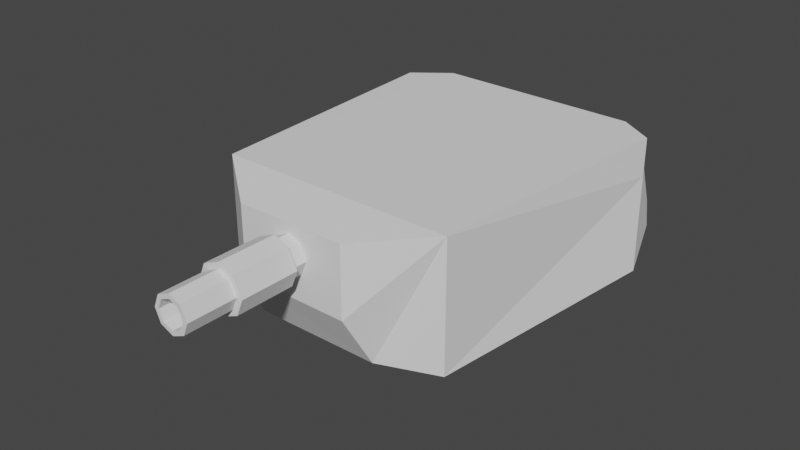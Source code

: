 # Source: blend.blend  (saved by Blender 3.0.42; exported with 4.5.12 LTS)
import bpy
from mathutils import Matrix  # noqa: F401  (used for matrix-valued properties, if any)

bpy.ops.wm.read_factory_settings(use_empty=True)
scene = bpy.context.scene
scene.name = 'Scene'

# ---- collections
col_collection = bpy.data.collections.new('Collection'); scene.collection.children.link(col_collection)

# ---- world
world_world = bpy.data.worlds.new('World'); scene.world = world_world
world_world.use_nodes = True; world_world.node_tree.nodes.clear()
_N = world_world.node_tree.nodes; _L = world_world.node_tree.links
n0 = _N.new('ShaderNodeOutputWorld'); n0.name = 'World Output'; n0.location = (300, 300)
n1 = _N.new('ShaderNodeBackground'); n1.name = 'Background'; n1.location = (10, 300)
n1.inputs[0].default_value = (0.05088, 0.05088, 0.05088, 1.0)
_L.new(n1.outputs[0], n0.inputs[0])
n0.is_active_output = True
world_world.color = (0.05088, 0.05088, 0.05088)
world_world.use_sun_shadow = False
world_world.sun_shadow_jitter_overblur = 0.0

# ---- meshes
me_cube = bpy.data.meshes.new('Cube')
me_cube.from_pydata([(-0.8489, -0.9451, -1.0), (-0.8489, -0.9451, 1.048), (-1.083, 0.7803, -0.921), (-1.0, 1.0, 1.0), (0.8671, -0.9624, -1.0), (0.8671, -0.9624, 1.048), (1.113, 0.7803, -0.921), (1.0, 1.0, 1.0), (0.984, 1.17, -0.5934), (-0.921, 1.2, -0.5888), (-0.7391, 1.195, 1.005), (0.7471, 1.165, 1.0), (-0.4518, -1.115, -1.0), (0.4565, -1.12, -1.0), (0.3987, -1.31, 0.9102), (-0.3886, -1.305, 0.9102), (-0.3886, -1.305, -0.1888), (0.3987, -1.31, -0.2021), (0.8618, 1.177, 0.4445), (-1.023, 0.9386, 0.4629), (1.032, 0.9369, 0.4487), (-0.8289, 1.208, 0.4578), (0.8493, 1.411, -0.467), (-0.7142, 1.436, -0.467), (-0.6222, 1.496, 0.4577), (0.7271, 1.47, 0.449), (-0.002218, -1.308, 0.7535), (-0.09788, -1.307, 0.6628), (-0.1378, -1.307, 0.4484), (-0.09811, -1.307, 0.238), (-0.0005879, -1.308, 0.1448), (0.09625, -1.308, 0.2388), (0.1346, -1.308, 0.4461), (0.08614, -1.308, 0.68), (-0.002901, -1.414, 0.7535), (-0.09856, -1.413, 0.6628), (-0.1384, -1.413, 0.4484), (-0.09879, -1.413, 0.238), (-0.001271, -1.414, 0.1448), (0.09556, -1.414, 0.2388), (0.134, -1.414, 0.4461), (0.08546, -1.414, 0.68), (-0.002844, -1.414, 0.8311), (-0.1231, -1.413, 0.7172), (-0.1733, -1.413, 0.4476), (-0.1234, -1.413, 0.1831), (-0.0007945, -1.414, 0.06593), (0.1209, -1.414, 0.1841), (0.1692, -1.415, 0.4446), (0.1082, -1.414, 0.7387), (-0.005521, -1.829, 0.8311), (-0.1258, -1.828, 0.7172), (-0.1759, -1.828, 0.4476), (-0.1261, -1.828, 0.1831), (-0.003472, -1.829, 0.06593), (0.1183, -1.83, 0.1841), (0.1665, -1.83, 0.4446), (0.1056, -1.83, 0.7387), (-0.005588, -1.829, 0.7402), (-0.09705, -1.829, 0.6536), (-0.1352, -1.828, 0.4485), (-0.09727, -1.829, 0.2474), (-0.00403, -1.829, 0.1583), (0.08855, -1.83, 0.2482), (0.1253, -1.83, 0.4463), (0.07889, -1.83, 0.6699), (-0.007792, -2.171, 0.7402), (-0.09925, -2.17, 0.6536), (-0.1374, -2.17, 0.4485), (-0.09947, -2.17, 0.2474), (-0.006233, -2.171, 0.1583), (0.08635, -2.172, 0.2482), (0.1231, -2.172, 0.4463), (0.07669, -2.172, 0.6699), (-0.007845, -2.171, 0.6677), (-0.07634, -2.171, 0.6028), (-0.1049, -2.17, 0.4493), (-0.0765, -2.171, 0.2987), (-0.006678, -2.171, 0.2319), (0.06265, -2.172, 0.2992), (0.09015, -2.172, 0.4476), (0.05542, -2.171, 0.6151), (-0.004988, -1.314, 0.6677), (-0.07348, -1.314, 0.6028), (-0.102, -1.313, 0.4493), (-0.07364, -1.314, 0.2987), (-0.003821, -1.314, 0.2319), (0.06551, -1.314, 0.2992), (0.09301, -1.315, 0.4476), (0.05828, -1.314, 0.6151), (0.4482, -0.9582, 1.048), (-0.4385, -0.9492, 1.049)], [], [(0, 1, 3, 19, 2), (8, 18, 20, 6), (6, 20, 7, 5, 4), (12, 16, 15, 1, 0), (8, 6, 4, 13), (10, 3, 1, 91), (7, 11, 90, 5), (11, 10, 91, 90), (2, 9, 12, 0), (9, 8, 13, 12), (4, 5, 14, 17, 13), (13, 17, 16, 12), (2, 19, 21, 9), (9, 21, 24, 23), (16, 17, 14, 32, 31, 30, 29, 28, 15), (23, 24, 25, 22), (21, 19, 3, 10), (18, 21, 10, 11), (20, 18, 11, 7), (8, 9, 23, 22), (18, 8, 22, 25), (21, 18, 25, 24), (15, 28, 27, 26, 33, 32, 14), (32, 33, 41, 40), (40, 41, 49, 48), (30, 31, 39, 38), (28, 29, 37, 36), (26, 27, 35, 34), (33, 26, 34, 41), (31, 32, 40, 39), (29, 30, 38, 37), (27, 28, 36, 35), (48, 49, 57, 56), (38, 39, 47, 46), (36, 37, 45, 44), (34, 35, 43, 42), (41, 34, 42, 49), (39, 40, 48, 47), (37, 38, 46, 45), (35, 36, 44, 43), (55, 56, 64, 63), (46, 47, 55, 54), (44, 45, 53, 52), (42, 43, 51, 50), (49, 42, 50, 57), (47, 48, 56, 55), (45, 46, 54, 53), (43, 44, 52, 51), (58, 59, 67, 66), (53, 54, 62, 61), (51, 52, 60, 59), (56, 57, 65, 64), (54, 55, 63, 62), (52, 53, 61, 60), (50, 51, 59, 58), (57, 50, 58, 65), (72, 73, 81, 80), (65, 58, 66, 73), (63, 64, 72, 71), (61, 62, 70, 69), (59, 60, 68, 67), (64, 65, 73, 72), (62, 63, 71, 70), (60, 61, 69, 68), (75, 76, 84, 83), (70, 71, 79, 78), (68, 69, 77, 76), (66, 67, 75, 74), (73, 66, 74, 81), (71, 72, 80, 79), (69, 70, 78, 77), (67, 68, 76, 75), (89, 82, 83, 84, 85, 86, 87, 88), (80, 81, 89, 88), (78, 79, 87, 86), (76, 77, 85, 84), (74, 75, 83, 82), (81, 74, 82, 89), (79, 80, 88, 87), (77, 78, 86, 85), (90, 91, 15, 14), (91, 1, 15), (5, 90, 14)])
_uv = me_cube.uv_layers.new(name='UVMap')
_uv.uv.foreach_set('vector', [0.375, 0.0, 0.625, 0.0, 0.625, 0.25, 0.5551, 0.25, 0.375, 0.25, 0.375, 0.4167, 0.5527, 0.4167, 0.5533, 0.5, 0.375, 0.5, 0.375, 0.5, 0.5533, 0.5, 0.625, 0.5, 0.625, 0.75, 0.375, 0.75, 0.375, 0.9167, 0.4764, 0.9167, 0.625, 0.9167, 0.625, 1.0, 0.375, 1.0, 0.2917, 0.5, 0.375, 0.5, 0.375, 0.75, 0.2917, 0.75, 0.7917, 0.5, 0.875, 0.5, 0.875, 0.75, 0.7917, 0.7144, 0.625, 0.5, 0.7083, 0.5, 0.7083, 0.7144, 0.625, 0.75, 0.7083, 0.5, 0.7917, 0.5, 0.7917, 0.7144, 0.7083, 0.7144, 0.125, 0.5, 0.2083, 0.5, 0.2083, 0.75, 0.125, 0.75, 0.2083, 0.5, 0.2917, 0.5, 0.2917, 0.75, 0.2083, 0.75, 0.375, 0.75, 0.625, 0.75, 0.625, 0.8333, 0.4738, 0.8333, 0.375, 0.8333, 0.375, 0.8333, 0.4738, 0.8333, 0.4764, 0.9167, 0.375, 0.9167, 0.375, 0.25, 0.5551, 0.25, 0.5538, 0.3333, 0.375, 0.3333, 0.375, 0.3333, 0.5538, 0.3333, 0.5538, 0.3333, 0.375, 0.3333, 0.4764, 0.9167, 0.4738, 0.8333, 0.625, 0.8333, 0.5555, 0.8613, 0.5295, 0.8653, 0.5178, 0.8756, 0.5295, 0.8859, 0.5559, 0.8901, 0.625, 0.9167, 0.375, 0.3333, 0.5538, 0.3333, 0.5527, 0.4167, 0.375, 0.4167, 0.5538, 0.3333, 0.5551, 0.25, 0.625, 0.25, 0.625, 0.3333, 0.5527, 0.4167, 0.5538, 0.3333, 0.625, 0.3333, 0.625, 0.4167, 0.5533, 0.5, 0.5527, 0.4167, 0.625, 0.4167, 0.625, 0.5, 0.2917, 0.5, 0.2083, 0.5, 0.2083, 0.5, 0.2917, 0.5, 0.5527, 0.4167, 0.375, 0.4167, 0.375, 0.4167, 0.5527, 0.4167, 0.5538, 0.3333, 0.5527, 0.4167, 0.5527, 0.4167, 0.5538, 0.3333, 0.625, 0.9167, 0.5559, 0.8901, 0.5828, 0.8859, 0.5941, 0.8758, 0.5849, 0.8664, 0.5555, 0.8613, 0.625, 0.8333, 0.5555, 0.8613, 0.5849, 0.8664, 0.5849, 0.8664, 0.5555, 0.8613, 0.5555, 0.8613, 0.5849, 0.8664, 0.5849, 0.8664, 0.5555, 0.8613, 0.5178, 0.8756, 0.5295, 0.8653, 0.5295, 0.8653, 0.5178, 0.8756, 0.5559, 0.8901, 0.5295, 0.8859, 0.5295, 0.8859, 0.5559, 0.8901, 0.5941, 0.8758, 0.5828, 0.8859, 0.5828, 0.8859, 0.5941, 0.8758, 0.5849, 0.8664, 0.5941, 0.8758, 0.5941, 0.8758, 0.5849, 0.8664, 0.5295, 0.8653, 0.5555, 0.8613, 0.5555, 0.8613, 0.5295, 0.8653, 0.5295, 0.8859, 0.5178, 0.8756, 0.5178, 0.8756, 0.5295, 0.8859, 0.5828, 0.8859, 0.5559, 0.8901, 0.5559, 0.8901, 0.5828, 0.8859, 0.5555, 0.8613, 0.5849, 0.8664, 0.5849, 0.8664, 0.5555, 0.8613, 0.5178, 0.8756, 0.5295, 0.8653, 0.5295, 0.8653, 0.5178, 0.8756, 0.5559, 0.8901, 0.5295, 0.8859, 0.5295, 0.8859, 0.5559, 0.8901, 0.5941, 0.8758, 0.5828, 0.8859, 0.5828, 0.8859, 0.5941, 0.8758, 0.5849, 0.8664, 0.5941, 0.8758, 0.5941, 0.8758, 0.5849, 0.8664, 0.5295, 0.8653, 0.5555, 0.8613, 0.5555, 0.8613, 0.5295, 0.8653, 0.5295, 0.8859, 0.5178, 0.8756, 0.5178, 0.8756, 0.5295, 0.8859, 0.5828, 0.8859, 0.5559, 0.8901, 0.5559, 0.8901, 0.5828, 0.8859, 0.5295, 0.8653, 0.5555, 0.8613, 0.5555, 0.8613, 0.5295, 0.8653, 0.5178, 0.8756, 0.5295, 0.8653, 0.5295, 0.8653, 0.5178, 0.8756, 0.5559, 0.8901, 0.5295, 0.8859, 0.5295, 0.8859, 0.5559, 0.8901, 0.5941, 0.8758, 0.5828, 0.8859, 0.5828, 0.8859, 0.5941, 0.8758, 0.5849, 0.8664, 0.5941, 0.8758, 0.5941, 0.8758, 0.5849, 0.8664, 0.5295, 0.8653, 0.5555, 0.8613, 0.5555, 0.8613, 0.5295, 0.8653, 0.5295, 0.8859, 0.5178, 0.8756, 0.5178, 0.8756, 0.5295, 0.8859, 0.5828, 0.8859, 0.5559, 0.8901, 0.5559, 0.8901, 0.5828, 0.8859, 0.5941, 0.8758, 0.5828, 0.8859, 0.5828, 0.8859, 0.5941, 0.8758, 0.5295, 0.8859, 0.5178, 0.8756, 0.5178, 0.8756, 0.5295, 0.8859, 0.5828, 0.8859, 0.5559, 0.8901, 0.5559, 0.8901, 0.5828, 0.8859, 0.5555, 0.8613, 0.5849, 0.8664, 0.5849, 0.8664, 0.5555, 0.8613, 0.5178, 0.8756, 0.5295, 0.8653, 0.5295, 0.8653, 0.5178, 0.8756, 0.5559, 0.8901, 0.5295, 0.8859, 0.5295, 0.8859, 0.5559, 0.8901, 0.5941, 0.8758, 0.5828, 0.8859, 0.5828, 0.8859, 0.5941, 0.8758, 0.5849, 0.8664, 0.5941, 0.8758, 0.5941, 0.8758, 0.5849, 0.8664, 0.5555, 0.8613, 0.5849, 0.8664, 0.5849, 0.8664, 0.5555, 0.8613, 0.5849, 0.8664, 0.5941, 0.8758, 0.5941, 0.8758, 0.5849, 0.8664, 0.5295, 0.8653, 0.5555, 0.8613, 0.5555, 0.8613, 0.5295, 0.8653, 0.5295, 0.8859, 0.5178, 0.8756, 0.5178, 0.8756, 0.5295, 0.8859, 0.5828, 0.8859, 0.5559, 0.8901, 0.5559, 0.8901, 0.5828, 0.8859, 0.5555, 0.8613, 0.5849, 0.8664, 0.5849, 0.8664, 0.5555, 0.8613, 0.5178, 0.8756, 0.5295, 0.8653, 0.5295, 0.8653, 0.5178, 0.8756, 0.5559, 0.8901, 0.5295, 0.8859, 0.5295, 0.8859, 0.5559, 0.8901, 0.5828, 0.8859, 0.5559, 0.8901, 0.5559, 0.8901, 0.5828, 0.8859, 0.5178, 0.8756, 0.5295, 0.8653, 0.5295, 0.8653, 0.5178, 0.8756, 0.5559, 0.8901, 0.5295, 0.8859, 0.5295, 0.8859, 0.5559, 0.8901, 0.5941, 0.8758, 0.5828, 0.8859, 0.5828, 0.8859, 0.5941, 0.8758, 0.5849, 0.8664, 0.5941, 0.8758, 0.5941, 0.8758, 0.5849, 0.8664, 0.5295, 0.8653, 0.5555, 0.8613, 0.5555, 0.8613, 0.5295, 0.8653, 0.5295, 0.8859, 0.5178, 0.8756, 0.5178, 0.8756, 0.5295, 0.8859, 0.5828, 0.8859, 0.5559, 0.8901, 0.5559, 0.8901, 0.5828, 0.8859, 0.5849, 0.8664, 0.5941, 0.8758, 0.5828, 0.8859, 0.5559, 0.8901, 0.5295, 0.8859, 0.5178, 0.8756, 0.5295, 0.8653, 0.5555, 0.8613, 0.5555, 0.8613, 0.5849, 0.8664, 0.5849, 0.8664, 0.5555, 0.8613, 0.5178, 0.8756, 0.5295, 0.8653, 0.5295, 0.8653, 0.5178, 0.8756, 0.5559, 0.8901, 0.5295, 0.8859, 0.5295, 0.8859, 0.5559, 0.8901, 0.5941, 0.8758, 0.5828, 0.8859, 0.5828, 0.8859, 0.5941, 0.8758, 0.5849, 0.8664, 0.5941, 0.8758, 0.5941, 0.8758, 0.5849, 0.8664, 0.5295, 0.8653, 0.5555, 0.8613, 0.5555, 0.8613, 0.5295, 0.8653, 0.5295, 0.8859, 0.5178, 0.8756, 0.5178, 0.8756, 0.5295, 0.8859, 0.7083, 0.7144, 0.7917, 0.7144, 0.7917, 0.75, 0.7083, 0.75, 0.7917, 0.7144, 0.875, 0.75, 0.7917, 0.75, 0.625, 0.75, 0.7083, 0.7144, 0.7083, 0.75])
me_cube.use_remesh_fix_poles = True
me_cube.use_remesh_preserve_attributes = False
me_cube.update()

# ---- objects
ob_cube = bpy.data.objects.new('Cube', me_cube)

# ---- transforms, parenting, visibility, modifiers, constraints
ob_cube.location = (-0.02427, 0.004801, 1.339)
ob_cube.scale = (0.5465, 0.5465, 0.2436)

# ---- collection membership
col_collection.objects.link(ob_cube)

# ---- scene / render settings (as saved in the file)
scene.frame_start = 1; scene.frame_end = 250; scene.frame_set(1)
scene.render.engine = 'BLENDER_EEVEE_NEXT'
scene.cycles.sampling_pattern = 'TABULATED_SOBOL'
scene.cycles.use_light_tree = False
scene.view_settings.view_transform = 'Filmic'
bpy.context.view_layer.update()

# ---- added for rendering (the .blend has no active camera and no usable light): camera, sun
cam_auto = bpy.data.cameras.new('AutoCamera')
cam_auto.lens = 50.0
cam_auto.sensor_width = 36.0
cam_auto.clip_end = 1000.0
ob_auto_camera = bpy.data.objects.new('AutoCamera', cam_auto)
scene.collection.objects.link(ob_auto_camera)
ob_auto_camera.location = (2.19438, -2.83222, 3.1137)
ob_auto_camera.rotation_euler = (1.09748, -7.21219e-08, 0.694738)
scene.camera = ob_auto_camera
light_auto_sun = bpy.data.lights.new('AutoSun', 'SUN')
light_auto_sun.energy = 3.0
light_auto_sun.angle = 0.0523599
ob_auto_sun = bpy.data.objects.new('AutoSun', light_auto_sun)
scene.collection.objects.link(ob_auto_sun)
ob_auto_sun.rotation_euler = (0.872665, 0.174533, 0.523599)
bpy.context.view_layer.update()
